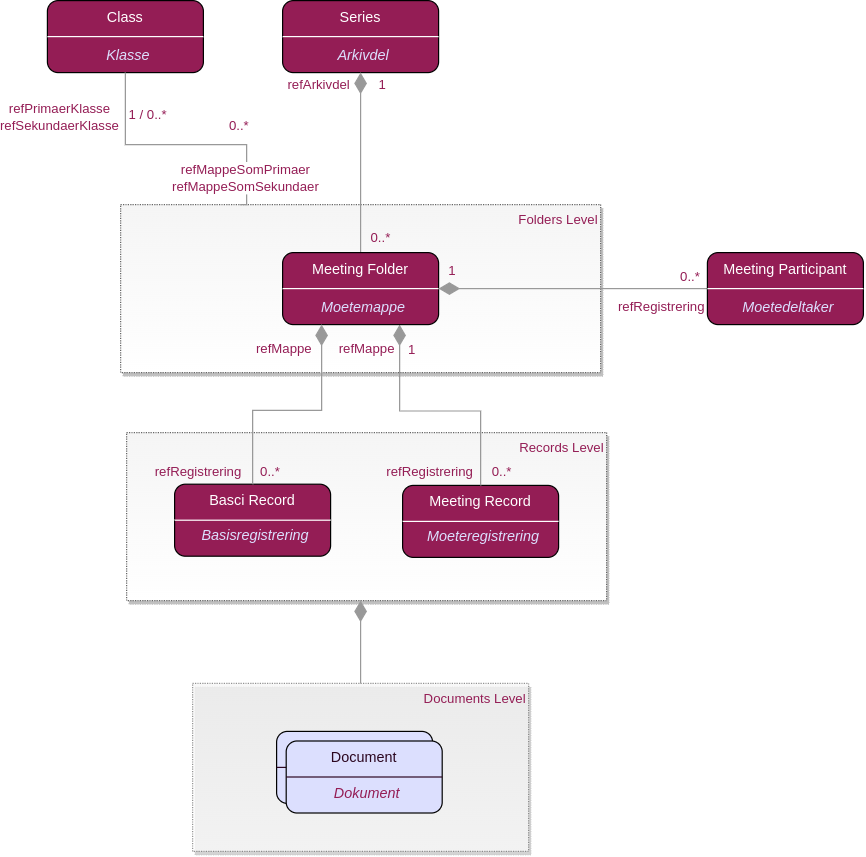

The diagram above was exported from draw.io. Its source (the exported page's mxGraphModel, read from the mxfile embedded in the PNG):
<mxGraphModel dx="981" dy="606" grid="1" gridSize="10" guides="1" tooltips="1" connect="1" arrows="1" fold="1" page="1" pageScale="1" pageWidth="850" pageHeight="1100" math="0" shadow="0">
  <root>
    <mxCell id="8lTMnKLLVAdGAoEhVlJv-0" />
    <mxCell id="8lTMnKLLVAdGAoEhVlJv-1" parent="8lTMnKLLVAdGAoEhVlJv-0" />
    <mxCell id="8lTMnKLLVAdGAoEhVlJv-2" value="" style="group" vertex="1" connectable="0" parent="8lTMnKLLVAdGAoEhVlJv-1">
      <mxGeometry x="240" y="40" width="129.99999999999994" height="60" as="geometry" />
    </mxCell>
    <mxCell id="8lTMnKLLVAdGAoEhVlJv-3" value="&lt;div&gt;Series&lt;/div&gt;" style="rounded=1;whiteSpace=wrap;html=1;fillColor=#941D55;fontColor=#FFFFFF;verticalAlign=top;" vertex="1" parent="8lTMnKLLVAdGAoEhVlJv-2">
      <mxGeometry width="130" height="60" as="geometry" />
    </mxCell>
    <mxCell id="8lTMnKLLVAdGAoEhVlJv-4" value="Arkivdel" style="text;html=1;resizable=0;autosize=1;align=center;verticalAlign=middle;points=[];fillColor=none;strokeColor=none;rounded=0;fontColor=#dcdffe;fontStyle=2" vertex="1" parent="8lTMnKLLVAdGAoEhVlJv-2">
      <mxGeometry x="37" y="36" width="60" height="20" as="geometry" />
    </mxCell>
    <mxCell id="8lTMnKLLVAdGAoEhVlJv-5" value="" style="endArrow=none;html=1;rounded=0;fontColor=#FFFFFF;strokeColor=#FFFFFF;entryX=1;entryY=0.5;entryDx=0;entryDy=0;exitX=0;exitY=0.5;exitDx=0;exitDy=0;" edge="1" parent="8lTMnKLLVAdGAoEhVlJv-2" source="8lTMnKLLVAdGAoEhVlJv-3" target="8lTMnKLLVAdGAoEhVlJv-3">
      <mxGeometry width="50" height="50" relative="1" as="geometry">
        <mxPoint x="-6" y="202" as="sourcePoint" />
        <mxPoint x="74" y="172" as="targetPoint" />
      </mxGeometry>
    </mxCell>
    <mxCell id="8lTMnKLLVAdGAoEhVlJv-6" value="" style="group" vertex="1" connectable="0" parent="8lTMnKLLVAdGAoEhVlJv-1">
      <mxGeometry x="44" y="40" width="129.99999999999994" height="60" as="geometry" />
    </mxCell>
    <mxCell id="8lTMnKLLVAdGAoEhVlJv-7" value="&lt;div&gt;Class&lt;/div&gt;" style="rounded=1;whiteSpace=wrap;html=1;fillColor=#941D55;fontColor=#FFFFFF;verticalAlign=top;" vertex="1" parent="8lTMnKLLVAdGAoEhVlJv-6">
      <mxGeometry width="130" height="60" as="geometry" />
    </mxCell>
    <mxCell id="8lTMnKLLVAdGAoEhVlJv-8" value="Klasse" style="text;html=1;resizable=0;autosize=1;align=center;verticalAlign=middle;points=[];fillColor=none;strokeColor=none;rounded=0;fontColor=#dcdffe;fontStyle=2" vertex="1" parent="8lTMnKLLVAdGAoEhVlJv-6">
      <mxGeometry x="42" y="36" width="50" height="20" as="geometry" />
    </mxCell>
    <mxCell id="8lTMnKLLVAdGAoEhVlJv-9" value="" style="endArrow=none;html=1;rounded=0;fontColor=#FFFFFF;strokeColor=#FFFFFF;entryX=1;entryY=0.5;entryDx=0;entryDy=0;exitX=0;exitY=0.5;exitDx=0;exitDy=0;" edge="1" parent="8lTMnKLLVAdGAoEhVlJv-6" source="8lTMnKLLVAdGAoEhVlJv-7" target="8lTMnKLLVAdGAoEhVlJv-7">
      <mxGeometry width="50" height="50" relative="1" as="geometry">
        <mxPoint x="-6" y="202" as="sourcePoint" />
        <mxPoint x="74" y="172" as="targetPoint" />
      </mxGeometry>
    </mxCell>
    <mxCell id="8lTMnKLLVAdGAoEhVlJv-10" value="&lt;div&gt;Folders Level&lt;/div&gt;" style="rounded=0;whiteSpace=wrap;html=1;shadow=1;dashed=1;dashPattern=1 1;sketch=0;fontSize=11;fontColor=#941D55;strokeColor=#666666;fillColor=#f5f5f5;verticalAlign=top;align=right;gradientColor=#ffffff;" vertex="1" parent="8lTMnKLLVAdGAoEhVlJv-1">
      <mxGeometry x="105" y="210" width="400" height="140" as="geometry" />
    </mxCell>
    <mxCell id="8lTMnKLLVAdGAoEhVlJv-11" style="edgeStyle=orthogonalEdgeStyle;rounded=0;orthogonalLoop=1;jettySize=auto;html=1;fontColor=#941d55;strokeColor=#999999;entryX=0.5;entryY=0;entryDx=0;entryDy=0;endArrow=none;endFill=0;startArrow=diamondThin;startFill=1;endSize=6;targetPerimeterSpacing=11;sourcePerimeterSpacing=16;startSize=15;exitX=0.5;exitY=1;exitDx=0;exitDy=0;" edge="1" parent="8lTMnKLLVAdGAoEhVlJv-1" source="8lTMnKLLVAdGAoEhVlJv-3" target="8lTMnKLLVAdGAoEhVlJv-28">
      <mxGeometry relative="1" as="geometry">
        <mxPoint x="488" y="150" as="sourcePoint" />
        <mxPoint x="403" y="250" as="targetPoint" />
      </mxGeometry>
    </mxCell>
    <mxCell id="8lTMnKLLVAdGAoEhVlJv-12" style="edgeStyle=orthogonalEdgeStyle;rounded=0;orthogonalLoop=1;jettySize=auto;html=1;fontColor=#941d55;strokeColor=#999999;entryX=0.5;entryY=1;entryDx=0;entryDy=0;endArrow=none;endFill=0;startArrow=none;startFill=0;endSize=6;targetPerimeterSpacing=11;sourcePerimeterSpacing=16;startSize=15;exitX=0.25;exitY=0;exitDx=0;exitDy=0;" edge="1" parent="8lTMnKLLVAdGAoEhVlJv-1" source="8lTMnKLLVAdGAoEhVlJv-10" target="8lTMnKLLVAdGAoEhVlJv-7">
      <mxGeometry relative="1" as="geometry">
        <mxPoint x="294" y="160" as="sourcePoint" />
        <mxPoint x="86" y="-26" as="targetPoint" />
        <Array as="points">
          <mxPoint x="210" y="160" />
          <mxPoint x="109" y="160" />
        </Array>
      </mxGeometry>
    </mxCell>
    <mxCell id="8lTMnKLLVAdGAoEhVlJv-13" value="&lt;div&gt;Records Level&lt;/div&gt;" style="rounded=0;whiteSpace=wrap;html=1;shadow=1;dashed=1;dashPattern=1 1;sketch=0;fontSize=11;fontColor=#941D55;strokeColor=#666666;fillColor=#f5f5f5;verticalAlign=top;align=right;gradientColor=#ffffff;" vertex="1" parent="8lTMnKLLVAdGAoEhVlJv-1">
      <mxGeometry x="110" y="400" width="400" height="140" as="geometry" />
    </mxCell>
    <mxCell id="8lTMnKLLVAdGAoEhVlJv-14" value="" style="group;verticalAlign=top;" vertex="1" connectable="0" parent="8lTMnKLLVAdGAoEhVlJv-1">
      <mxGeometry x="340" y="441" width="129.99999999999994" height="60" as="geometry" />
    </mxCell>
    <mxCell id="8lTMnKLLVAdGAoEhVlJv-15" value="Meeting Record" style="rounded=1;whiteSpace=wrap;html=1;fillColor=#941D55;fontColor=#FFFFFF;verticalAlign=top;" vertex="1" parent="8lTMnKLLVAdGAoEhVlJv-14">
      <mxGeometry y="3" width="130" height="60" as="geometry" />
    </mxCell>
    <mxCell id="8lTMnKLLVAdGAoEhVlJv-16" value="Moeteregistrering" style="text;html=1;resizable=0;autosize=1;align=center;verticalAlign=middle;points=[];fillColor=none;strokeColor=none;rounded=0;fontColor=#dcdffe;fontStyle=2" vertex="1" parent="8lTMnKLLVAdGAoEhVlJv-14">
      <mxGeometry x="12" y="36" width="110" height="20" as="geometry" />
    </mxCell>
    <mxCell id="8lTMnKLLVAdGAoEhVlJv-17" value="" style="endArrow=none;html=1;rounded=0;fontColor=#FFFFFF;strokeColor=#FFFFFF;entryX=1;entryY=0.5;entryDx=0;entryDy=0;exitX=0;exitY=0.5;exitDx=0;exitDy=0;" edge="1" parent="8lTMnKLLVAdGAoEhVlJv-14" source="8lTMnKLLVAdGAoEhVlJv-15" target="8lTMnKLLVAdGAoEhVlJv-15">
      <mxGeometry width="50" height="50" relative="1" as="geometry">
        <mxPoint x="-6" y="202" as="sourcePoint" />
        <mxPoint x="74" y="172" as="targetPoint" />
      </mxGeometry>
    </mxCell>
    <mxCell id="8lTMnKLLVAdGAoEhVlJv-18" value="refMappe" style="edgeStyle=orthogonalEdgeStyle;rounded=0;orthogonalLoop=1;jettySize=auto;html=1;fontColor=#941d55;strokeColor=#999999;entryX=0.5;entryY=0;entryDx=0;entryDy=0;endArrow=none;endFill=0;startArrow=diamondThin;startFill=1;endSize=6;targetPerimeterSpacing=11;sourcePerimeterSpacing=16;startSize=15;exitX=0.75;exitY=1;exitDx=0;exitDy=0;" edge="1" parent="8lTMnKLLVAdGAoEhVlJv-1" target="8lTMnKLLVAdGAoEhVlJv-15" source="8lTMnKLLVAdGAoEhVlJv-28">
      <mxGeometry x="-0.8015" y="-27" relative="1" as="geometry">
        <mxPoint x="405" y="310" as="sourcePoint" />
        <mxPoint x="260" y="454" as="targetPoint" />
        <mxPoint as="offset" />
      </mxGeometry>
    </mxCell>
    <mxCell id="8lTMnKLLVAdGAoEhVlJv-19" value="refPrimaerKlasse&lt;br&gt;refSekundaerKlasse" style="edgeLabel;html=1;align=center;verticalAlign=middle;resizable=0;points=[];fontColor=#941d55;labelBackgroundColor=default;" vertex="1" connectable="0" parent="8lTMnKLLVAdGAoEhVlJv-1">
      <mxGeometry x="62" y="144" as="geometry">
        <mxPoint x="-8" y="-7" as="offset" />
      </mxGeometry>
    </mxCell>
    <mxCell id="8lTMnKLLVAdGAoEhVlJv-20" value="0..*" style="text;html=1;strokeColor=none;fillColor=none;align=center;verticalAlign=middle;whiteSpace=wrap;rounded=0;shadow=1;labelBackgroundColor=none;sketch=0;fontSize=11;fontColor=#941D55;" vertex="1" parent="8lTMnKLLVAdGAoEhVlJv-1">
      <mxGeometry x="174" y="129" width="60" height="30" as="geometry" />
    </mxCell>
    <mxCell id="8lTMnKLLVAdGAoEhVlJv-21" value="refArkivdel" style="edgeLabel;html=1;align=center;verticalAlign=middle;resizable=0;points=[];fontColor=#941d55;labelBackgroundColor=none;" vertex="1" connectable="0" parent="8lTMnKLLVAdGAoEhVlJv-1">
      <mxGeometry x="242.99666666666656" y="240.00000000000023" as="geometry">
        <mxPoint x="27" y="-130" as="offset" />
      </mxGeometry>
    </mxCell>
    <mxCell id="8lTMnKLLVAdGAoEhVlJv-22" value="1" style="text;html=1;strokeColor=none;fillColor=none;align=center;verticalAlign=middle;whiteSpace=wrap;rounded=0;shadow=1;labelBackgroundColor=none;sketch=0;fontSize=11;fontColor=#941D55;" vertex="1" parent="8lTMnKLLVAdGAoEhVlJv-1">
      <mxGeometry x="296" y="95" width="55" height="30" as="geometry" />
    </mxCell>
    <mxCell id="8lTMnKLLVAdGAoEhVlJv-23" value="0..*" style="text;html=1;strokeColor=none;fillColor=none;align=center;verticalAlign=middle;whiteSpace=wrap;rounded=0;shadow=1;labelBackgroundColor=none;sketch=0;fontSize=11;fontColor=#941D55;" vertex="1" parent="8lTMnKLLVAdGAoEhVlJv-1">
      <mxGeometry x="392.5" y="418" width="60" height="30" as="geometry" />
    </mxCell>
    <mxCell id="8lTMnKLLVAdGAoEhVlJv-24" value="refMappeSomPrimaer&lt;br&gt;refMappeSomSekundaer" style="edgeLabel;html=1;align=center;verticalAlign=middle;resizable=0;points=[];fontColor=#941d55;labelBackgroundColor=default;" vertex="1" connectable="0" parent="8lTMnKLLVAdGAoEhVlJv-1">
      <mxGeometry x="323.5" y="250" as="geometry">
        <mxPoint x="-115" y="-62" as="offset" />
      </mxGeometry>
    </mxCell>
    <mxCell id="8lTMnKLLVAdGAoEhVlJv-25" value="1 / 0..*" style="text;html=1;strokeColor=none;fillColor=none;align=center;verticalAlign=middle;whiteSpace=wrap;rounded=0;shadow=1;labelBackgroundColor=none;sketch=0;fontSize=11;fontColor=#941D55;" vertex="1" parent="8lTMnKLLVAdGAoEhVlJv-1">
      <mxGeometry x="98" y="120" width="60" height="30" as="geometry" />
    </mxCell>
    <mxCell id="8lTMnKLLVAdGAoEhVlJv-26" value="1" style="text;html=1;strokeColor=none;fillColor=none;align=center;verticalAlign=middle;whiteSpace=wrap;rounded=0;shadow=1;labelBackgroundColor=none;sketch=0;fontSize=11;fontColor=#941D55;" vertex="1" parent="8lTMnKLLVAdGAoEhVlJv-1">
      <mxGeometry x="318" y="316" width="60" height="30" as="geometry" />
    </mxCell>
    <mxCell id="8lTMnKLLVAdGAoEhVlJv-27" value="" style="group" vertex="1" connectable="0" parent="8lTMnKLLVAdGAoEhVlJv-1">
      <mxGeometry x="240" y="250" width="129.99999999999994" height="60" as="geometry" />
    </mxCell>
    <mxCell id="8lTMnKLLVAdGAoEhVlJv-28" value="Meeting Folder" style="rounded=1;whiteSpace=wrap;html=1;fillColor=#941D55;fontColor=#FFFFFF;verticalAlign=top;" vertex="1" parent="8lTMnKLLVAdGAoEhVlJv-27">
      <mxGeometry width="130" height="60" as="geometry" />
    </mxCell>
    <mxCell id="8lTMnKLLVAdGAoEhVlJv-29" value="Moetemappe" style="text;html=1;resizable=0;autosize=1;align=center;verticalAlign=middle;points=[];fillColor=none;strokeColor=none;rounded=0;fontColor=#dcdffe;fontStyle=2" vertex="1" parent="8lTMnKLLVAdGAoEhVlJv-27">
      <mxGeometry x="22" y="36" width="90" height="20" as="geometry" />
    </mxCell>
    <mxCell id="8lTMnKLLVAdGAoEhVlJv-30" value="" style="endArrow=none;html=1;rounded=0;fontColor=#FFFFFF;strokeColor=#FFFFFF;entryX=1;entryY=0.5;entryDx=0;entryDy=0;exitX=0;exitY=0.5;exitDx=0;exitDy=0;" edge="1" parent="8lTMnKLLVAdGAoEhVlJv-27" source="8lTMnKLLVAdGAoEhVlJv-28" target="8lTMnKLLVAdGAoEhVlJv-28">
      <mxGeometry width="50" height="50" relative="1" as="geometry">
        <mxPoint x="-6" y="202" as="sourcePoint" />
        <mxPoint x="74" y="172" as="targetPoint" />
      </mxGeometry>
    </mxCell>
    <mxCell id="8lTMnKLLVAdGAoEhVlJv-31" value="0..*" style="text;html=1;strokeColor=none;fillColor=none;align=center;verticalAlign=middle;whiteSpace=wrap;rounded=0;shadow=1;labelBackgroundColor=none;sketch=0;fontSize=11;fontColor=#941D55;" vertex="1" parent="8lTMnKLLVAdGAoEhVlJv-27">
      <mxGeometry x="52" y="-27" width="60" height="30" as="geometry" />
    </mxCell>
    <mxCell id="8lTMnKLLVAdGAoEhVlJv-32" value="&lt;div&gt;Documents Level&lt;/div&gt;" style="rounded=0;whiteSpace=wrap;html=1;shadow=1;dashed=1;dashPattern=1 1;sketch=0;fontSize=11;fontColor=#941D55;strokeColor=#666666;fillColor=#f5f5f5;verticalAlign=top;align=right;gradientColor=#ffffff;opacity=70;" vertex="1" parent="8lTMnKLLVAdGAoEhVlJv-1">
      <mxGeometry x="165" y="609" width="280" height="140" as="geometry" />
    </mxCell>
    <mxCell id="8lTMnKLLVAdGAoEhVlJv-33" value="" style="group;verticalAlign=top;sketch=0;" vertex="1" connectable="0" parent="8lTMnKLLVAdGAoEhVlJv-1">
      <mxGeometry x="235" y="649" width="130" height="60" as="geometry" />
    </mxCell>
    <mxCell id="8lTMnKLLVAdGAoEhVlJv-34" value="Record" style="rounded=1;whiteSpace=wrap;html=1;fillColor=#dcdffe;fontColor=#2b061f;verticalAlign=top;rotation=0;sketch=0;" vertex="1" parent="8lTMnKLLVAdGAoEhVlJv-33">
      <mxGeometry width="130" height="60" as="geometry" />
    </mxCell>
    <mxCell id="8lTMnKLLVAdGAoEhVlJv-35" value="Registrering" style="text;html=1;resizable=0;autosize=1;align=center;verticalAlign=middle;points=[];fillColor=none;strokeColor=none;rounded=0;fontColor=#941d55;fontStyle=2;sketch=0;" vertex="1" parent="8lTMnKLLVAdGAoEhVlJv-33">
      <mxGeometry x="27" y="34" width="80" height="20" as="geometry" />
    </mxCell>
    <mxCell id="8lTMnKLLVAdGAoEhVlJv-36" value="" style="endArrow=none;html=1;rounded=0;fontColor=#FFFFFF;strokeColor=#2b061f;entryX=1;entryY=0.5;entryDx=0;entryDy=0;exitX=0;exitY=0.5;exitDx=0;exitDy=0;sketch=0;" edge="1" parent="8lTMnKLLVAdGAoEhVlJv-33" source="8lTMnKLLVAdGAoEhVlJv-34" target="8lTMnKLLVAdGAoEhVlJv-34">
      <mxGeometry width="50" height="50" relative="1" as="geometry">
        <mxPoint x="-85" y="74" as="sourcePoint" />
        <mxPoint x="-5" y="44" as="targetPoint" />
      </mxGeometry>
    </mxCell>
    <mxCell id="8lTMnKLLVAdGAoEhVlJv-37" value="" style="group;verticalAlign=top;sketch=0;" vertex="1" connectable="0" parent="8lTMnKLLVAdGAoEhVlJv-1">
      <mxGeometry x="243" y="657" width="130" height="60" as="geometry" />
    </mxCell>
    <mxCell id="8lTMnKLLVAdGAoEhVlJv-38" value="Document" style="rounded=1;whiteSpace=wrap;html=1;fillColor=#dcdffe;fontColor=#2b061f;verticalAlign=top;rotation=0;sketch=0;" vertex="1" parent="8lTMnKLLVAdGAoEhVlJv-37">
      <mxGeometry width="130" height="60" as="geometry" />
    </mxCell>
    <mxCell id="8lTMnKLLVAdGAoEhVlJv-39" value="Dokument" style="text;html=1;resizable=0;autosize=1;align=center;verticalAlign=middle;points=[];fillColor=none;strokeColor=none;rounded=0;fontColor=#941d55;fontStyle=2;sketch=0;" vertex="1" parent="8lTMnKLLVAdGAoEhVlJv-37">
      <mxGeometry x="32" y="34" width="70" height="20" as="geometry" />
    </mxCell>
    <mxCell id="8lTMnKLLVAdGAoEhVlJv-40" value="" style="endArrow=none;html=1;rounded=0;fontColor=#FFFFFF;strokeColor=#2b061f;entryX=1;entryY=0.5;entryDx=0;entryDy=0;exitX=0;exitY=0.5;exitDx=0;exitDy=0;sketch=0;" edge="1" parent="8lTMnKLLVAdGAoEhVlJv-37" source="8lTMnKLLVAdGAoEhVlJv-38" target="8lTMnKLLVAdGAoEhVlJv-38">
      <mxGeometry width="50" height="50" relative="1" as="geometry">
        <mxPoint x="-85" y="74" as="sourcePoint" />
        <mxPoint x="-5" y="44" as="targetPoint" />
      </mxGeometry>
    </mxCell>
    <mxCell id="8lTMnKLLVAdGAoEhVlJv-41" style="edgeStyle=orthogonalEdgeStyle;rounded=0;orthogonalLoop=1;jettySize=auto;html=1;fontColor=#941d55;strokeColor=#999999;entryX=0.5;entryY=0;entryDx=0;entryDy=0;endArrow=none;endFill=0;startArrow=diamondThin;startFill=1;endSize=6;targetPerimeterSpacing=11;sourcePerimeterSpacing=16;startSize=15;exitX=0.5;exitY=1;exitDx=0;exitDy=0;" edge="1" parent="8lTMnKLLVAdGAoEhVlJv-1" target="8lTMnKLLVAdGAoEhVlJv-32">
      <mxGeometry relative="1" as="geometry">
        <mxPoint x="305" y="540" as="sourcePoint" />
        <mxPoint x="152" y="460" as="targetPoint" />
      </mxGeometry>
    </mxCell>
    <mxCell id="8lTMnKLLVAdGAoEhVlJv-42" value="refRegistrering" style="text;html=1;strokeColor=none;fillColor=none;align=center;verticalAlign=middle;whiteSpace=wrap;rounded=0;shadow=1;labelBackgroundColor=none;sketch=0;fontSize=11;fontColor=#941D55;" vertex="1" parent="8lTMnKLLVAdGAoEhVlJv-1">
      <mxGeometry x="332.5" y="418" width="60" height="30" as="geometry" />
    </mxCell>
    <mxCell id="ng82yU2qsaMmwhsyjKkE-4" style="edgeStyle=orthogonalEdgeStyle;rounded=0;orthogonalLoop=1;jettySize=auto;html=1;fontColor=#941d55;strokeColor=#999999;entryX=0;entryY=0.5;entryDx=0;entryDy=0;endArrow=none;endFill=0;startArrow=diamondThin;startFill=1;endSize=6;targetPerimeterSpacing=11;sourcePerimeterSpacing=16;startSize=15;exitX=1;exitY=0.5;exitDx=0;exitDy=0;" edge="1" parent="8lTMnKLLVAdGAoEhVlJv-1" target="ng82yU2qsaMmwhsyjKkE-9" source="8lTMnKLLVAdGAoEhVlJv-28">
      <mxGeometry relative="1" as="geometry">
        <mxPoint x="370" y="290" as="sourcePoint" />
        <mxPoint x="531" y="280" as="targetPoint" />
        <Array as="points" />
      </mxGeometry>
    </mxCell>
    <mxCell id="ng82yU2qsaMmwhsyjKkE-5" value="0..*" style="text;html=1;strokeColor=none;fillColor=none;align=center;verticalAlign=middle;whiteSpace=wrap;rounded=0;shadow=1;labelBackgroundColor=none;sketch=0;fontSize=11;fontColor=#941D55;" vertex="1" parent="8lTMnKLLVAdGAoEhVlJv-1">
      <mxGeometry x="550" y="255" width="60" height="30" as="geometry" />
    </mxCell>
    <mxCell id="ng82yU2qsaMmwhsyjKkE-6" value="1" style="text;html=1;strokeColor=none;fillColor=none;align=center;verticalAlign=middle;whiteSpace=wrap;rounded=0;shadow=1;labelBackgroundColor=none;sketch=0;fontSize=11;fontColor=#941D55;" vertex="1" parent="8lTMnKLLVAdGAoEhVlJv-1">
      <mxGeometry x="354" y="250" width="55" height="30" as="geometry" />
    </mxCell>
    <mxCell id="ng82yU2qsaMmwhsyjKkE-8" value="" style="group" vertex="1" connectable="0" parent="8lTMnKLLVAdGAoEhVlJv-1">
      <mxGeometry x="594" y="250" width="129.99999999999994" height="60" as="geometry" />
    </mxCell>
    <mxCell id="ng82yU2qsaMmwhsyjKkE-9" value="&lt;div&gt;Meeting Participant&lt;/div&gt;" style="rounded=1;whiteSpace=wrap;html=1;fillColor=#941D55;fontColor=#FFFFFF;verticalAlign=top;" vertex="1" parent="ng82yU2qsaMmwhsyjKkE-8">
      <mxGeometry width="130" height="60" as="geometry" />
    </mxCell>
    <mxCell id="ng82yU2qsaMmwhsyjKkE-10" value="Moetedeltaker" style="text;html=1;resizable=0;autosize=1;align=center;verticalAlign=middle;points=[];fillColor=none;strokeColor=none;rounded=0;fontColor=#dcdffe;fontStyle=2" vertex="1" parent="ng82yU2qsaMmwhsyjKkE-8">
      <mxGeometry x="22" y="36" width="90" height="20" as="geometry" />
    </mxCell>
    <mxCell id="ng82yU2qsaMmwhsyjKkE-11" value="" style="endArrow=none;html=1;rounded=0;fontColor=#FFFFFF;strokeColor=#FFFFFF;entryX=1;entryY=0.5;entryDx=0;entryDy=0;exitX=0;exitY=0.5;exitDx=0;exitDy=0;" edge="1" parent="ng82yU2qsaMmwhsyjKkE-8" source="ng82yU2qsaMmwhsyjKkE-9" target="ng82yU2qsaMmwhsyjKkE-9">
      <mxGeometry width="50" height="50" relative="1" as="geometry">
        <mxPoint x="-6" y="202" as="sourcePoint" />
        <mxPoint x="74" y="172" as="targetPoint" />
      </mxGeometry>
    </mxCell>
    <mxCell id="FS0rrMzaibeq7snfgs3J-0" value="" style="group;verticalAlign=top;" vertex="1" connectable="0" parent="8lTMnKLLVAdGAoEhVlJv-1">
      <mxGeometry x="150" y="440" width="129.99999999999994" height="60" as="geometry" />
    </mxCell>
    <mxCell id="FS0rrMzaibeq7snfgs3J-1" value="Basci Record" style="rounded=1;whiteSpace=wrap;html=1;fillColor=#941D55;fontColor=#FFFFFF;verticalAlign=top;" vertex="1" parent="FS0rrMzaibeq7snfgs3J-0">
      <mxGeometry y="3" width="130" height="60" as="geometry" />
    </mxCell>
    <mxCell id="FS0rrMzaibeq7snfgs3J-2" value="Basisregistrering" style="text;html=1;resizable=0;autosize=1;align=center;verticalAlign=middle;points=[];fillColor=none;strokeColor=none;rounded=0;fontColor=#dcdffe;fontStyle=2" vertex="1" parent="FS0rrMzaibeq7snfgs3J-0">
      <mxGeometry x="17" y="36" width="100" height="20" as="geometry" />
    </mxCell>
    <mxCell id="FS0rrMzaibeq7snfgs3J-3" value="" style="endArrow=none;html=1;rounded=0;fontColor=#FFFFFF;strokeColor=#FFFFFF;entryX=1;entryY=0.5;entryDx=0;entryDy=0;exitX=0;exitY=0.5;exitDx=0;exitDy=0;" edge="1" parent="FS0rrMzaibeq7snfgs3J-0" source="FS0rrMzaibeq7snfgs3J-1" target="FS0rrMzaibeq7snfgs3J-1">
      <mxGeometry width="50" height="50" relative="1" as="geometry">
        <mxPoint x="-6" y="202" as="sourcePoint" />
        <mxPoint x="74" y="172" as="targetPoint" />
      </mxGeometry>
    </mxCell>
    <mxCell id="FS0rrMzaibeq7snfgs3J-4" value="refMappe" style="edgeStyle=orthogonalEdgeStyle;rounded=0;orthogonalLoop=1;jettySize=auto;html=1;fontColor=#941d55;strokeColor=#999999;entryX=0.5;entryY=0;entryDx=0;entryDy=0;endArrow=none;endFill=0;startArrow=diamondThin;startFill=1;endSize=6;targetPerimeterSpacing=11;sourcePerimeterSpacing=16;startSize=15;exitX=0.25;exitY=1;exitDx=0;exitDy=0;" edge="1" parent="8lTMnKLLVAdGAoEhVlJv-1" source="8lTMnKLLVAdGAoEhVlJv-28" target="FS0rrMzaibeq7snfgs3J-1">
      <mxGeometry x="-0.79" y="-32" relative="1" as="geometry">
        <mxPoint x="329.5" y="280" as="sourcePoint" />
        <mxPoint x="329.5" y="414" as="targetPoint" />
        <mxPoint as="offset" />
      </mxGeometry>
    </mxCell>
    <mxCell id="FS0rrMzaibeq7snfgs3J-5" value="refRegistrering" style="text;html=1;strokeColor=none;fillColor=none;align=center;verticalAlign=middle;whiteSpace=wrap;rounded=0;shadow=1;labelBackgroundColor=none;sketch=0;fontSize=11;fontColor=#941D55;" vertex="1" parent="8lTMnKLLVAdGAoEhVlJv-1">
      <mxGeometry x="140" y="413" width="60" height="40" as="geometry" />
    </mxCell>
    <mxCell id="FS0rrMzaibeq7snfgs3J-6" value="0..*" style="text;html=1;strokeColor=none;fillColor=none;align=center;verticalAlign=middle;whiteSpace=wrap;rounded=0;shadow=1;labelBackgroundColor=none;sketch=0;fontSize=11;fontColor=#941D55;" vertex="1" parent="8lTMnKLLVAdGAoEhVlJv-1">
      <mxGeometry x="200" y="418" width="60" height="30" as="geometry" />
    </mxCell>
    <mxCell id="iuJ2_2an4q_UI5i3n-NZ-0" value="refRegistrering" style="text;html=1;strokeColor=none;fillColor=none;align=center;verticalAlign=middle;whiteSpace=wrap;rounded=0;shadow=1;labelBackgroundColor=none;sketch=0;fontSize=11;fontColor=#941D55;" vertex="1" parent="8lTMnKLLVAdGAoEhVlJv-1">
      <mxGeometry x="526" y="280" width="60" height="30" as="geometry" />
    </mxCell>
  </root>
</mxGraphModel>